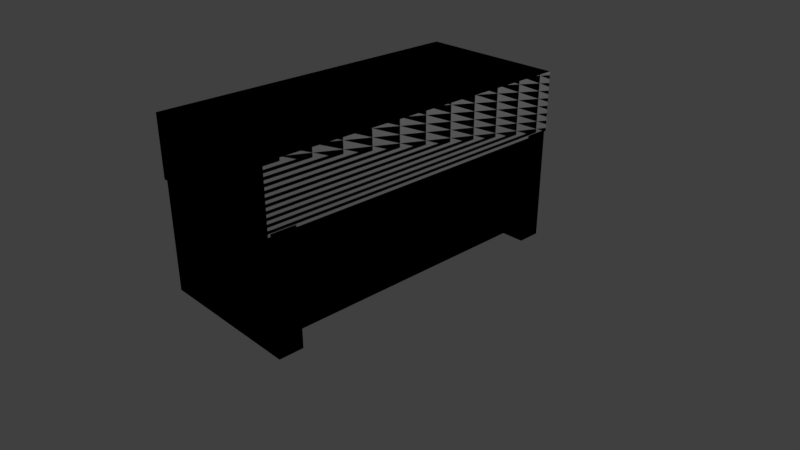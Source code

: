 # Source: chest.blend  (saved by Blender 2.78.0; exported with 4.5.12 LTS)
import bpy
from mathutils import Matrix  # noqa: F401  (used for matrix-valued properties, if any)

bpy.ops.wm.read_factory_settings(use_empty=True)
scene = bpy.context.scene
scene.name = 'Scene'

# ---- collections
col_collection_1 = bpy.data.collections.new('Collection 1'); scene.collection.children.link(col_collection_1)

# ---- materials (node trees are filled in below, after node groups)
mat_material = bpy.data.materials.new('Material')
mat_material.alpha_threshold = 0.0
mat_material.use_transparent_shadow = False
mat_material.roughness = 0.5
mat_material.line_color = (0.0, 0.0, 0.0, 1.0)

# ---- material node trees

# ---- world
world_world = bpy.data.worlds.new('World'); scene.world = world_world
world_world.color = (0.05088, 0.05088, 0.05088)
world_world.use_sun_shadow = False
world_world.sun_shadow_jitter_overblur = 0.0
world_world.cycles.sampling_method = 'MANUAL'

# ---- cameras
cam_camera = bpy.data.cameras.new('Camera')
cam_camera.clip_end = 100.0
cam_camera.lens = 35.0
cam_camera.sensor_width = 32.0
cam_camera.sensor_height = 18.0
cam_camera.ortho_scale = 7.314
cam_camera.dof.focus_distance = 0.0
cam_camera.dof.aperture_fstop = 128.0

# ---- lights
light_lamp = bpy.data.lights.new('Lamp', 'POINT')
light_lamp.transmission_factor = 0.0
light_lamp.cutoff_distance = 30.0
light_lamp.energy = 100.0
light_lamp.shadow_buffer_clip_start = 1.001
light_lamp.shadow_soft_size = 0.1
light_lamp.shadow_maximum_resolution = 0.006
light_lamp.use_absolute_resolution = True

# ---- meshes
me_cube_003 = bpy.data.meshes.new('Cube.003')
me_cube_003.from_pydata([(-1.907e-06, 0.9971, -0.456), (-1.907e-06, -1.003, -0.456), (-2.0, -1.003, -0.456), (-2.0, 0.9971, -0.456), (-1.431e-06, 0.9971, 1.544), (-2.563e-06, -1.003, 1.544), (-2.0, -1.003, 1.544), (-2.0, 0.9971, 1.544), (-1.907e-06, 0.9971, -0.456), (-1.907e-06, -1.003, -0.456), (-2.0, -1.003, -0.456), (-2.0, 0.9971, -0.456), (-1.431e-06, 0.9971, 1.544), (-2.563e-06, -1.003, 1.544), (-2.0, -1.003, 1.544), (-2.0, 0.9971, 1.544)], [], [(0, 1, 2, 3), (4, 7, 6, 5), (0, 4, 5, 1), (1, 5, 6, 2), (2, 6, 7, 3), (4, 0, 3, 7), (8, 9, 10, 11), (12, 15, 14, 13), (8, 12, 13, 9), (9, 13, 14, 10), (10, 14, 15, 11), (12, 8, 11, 15)])
_uv = me_cube_003.uv_layers.new(name='UVMap')
_uv.uv.foreach_set('vector', [0.2503, 0.9997, 0.4997, 0.9997, 0.4997, 0.7503, 0.2503, 0.7503, 0.2503, 0.2497, 0.2503, 0.0002993, 0.4997, 0.0002993, 0.4997, 0.2497, 0.5003, 0.2497, 0.5003, 0.0002993, 0.7497, 0.0002993, 0.7497, 0.2497, 0.0002993, 0.9997, 0.0002993, 0.7503, 0.2497, 0.7503, 0.2497, 0.9997, 0.4997, 0.5003, 0.2503, 0.5003, 0.2503, 0.7497, 0.4997, 0.7497, 0.7503, 0.2497, 0.9997, 0.2497, 0.9997, 0.0002993, 0.7503, 0.0002993, 0.7503, 0.4997, 0.9997, 0.4997, 0.9997, 0.2503, 0.7503, 0.2503, 0.0002993, 0.2497, 0.0002994, 0.0002993, 0.2497, 0.0002993, 0.2497, 0.2497, 0.0002993, 0.4997, 0.0002993, 0.2503, 0.2497, 0.2503, 0.2497, 0.4997, 0.2503, 0.4997, 0.2503, 0.2503, 0.4997, 0.2503, 0.4997, 0.4997, 0.7497, 0.2503, 0.5003, 0.2503, 0.5003, 0.4997, 0.7497, 0.4997, 0.0002993, 0.7497, 0.2497, 0.7497, 0.2497, 0.5003, 0.0002993, 0.5003])
me_cube_003.materials.append(mat_material)
me_cube_003.use_remesh_preserve_volume = False
me_cube_003.use_remesh_preserve_attributes = False
me_cube_003.use_mirror_vertex_groups = False
me_cube_003.update()
me_cube_004 = bpy.data.meshes.new('Cube.004')
me_cube_004.from_pydata([(1.0, 1.0, -1.0), (1.0, -1.0, -1.0), (-1.0, -1.0, -1.0), (-1.0, 1.0, -1.0), (1.0, 1.0, 1.0), (1.0, -1.0, 1.0), (-1.0, -1.0, 1.0), (-1.0, 1.0, 1.0), (1.0, 1.0, -1.0), (1.0, -1.0, -1.0), (-1.0, -1.0, -1.0), (-1.0, 1.0, -1.0), (1.0, 1.0, 1.0), (1.0, -1.0, 1.0), (-1.0, -1.0, 1.0), (-1.0, 1.0, 1.0)], [], [(0, 1, 2, 3), (4, 7, 6, 5), (0, 4, 5, 1), (1, 5, 6, 2), (2, 6, 7, 3), (4, 0, 3, 7), (8, 9, 10, 11), (12, 15, 14, 13), (8, 12, 13, 9), (9, 13, 14, 10), (10, 14, 15, 11), (12, 8, 11, 15)])
me_cube_004.materials.append(mat_material)
me_cube_004.use_remesh_preserve_volume = False
me_cube_004.use_remesh_preserve_attributes = False
me_cube_004.use_mirror_vertex_groups = False
me_cube_004.update()
me_cube_002 = bpy.data.meshes.new('Cube.002')
me_cube_002.from_pydata([(1.0, 1.0, -1.0), (1.0, -1.0, -1.0), (-1.0, -1.0, -1.0), (-1.0, 1.0, -1.0), (1.0, 1.0, 1.0), (1.0, -1.0, 1.0), (-1.0, -1.0, 1.0), (-1.0, 1.0, 1.0), (1.0, 1.0, -1.0), (1.0, -1.0, -1.0), (-1.0, -1.0, -1.0), (-1.0, 1.0, -1.0), (1.0, 1.0, 1.0), (1.0, -1.0, 1.0), (-1.0, -1.0, 1.0), (-1.0, 1.0, 1.0), (0.8584, 0.8584, 1.0), (0.8584, -0.8584, 1.0), (-0.8584, 0.8584, 1.0), (-0.8584, -0.8584, 1.0), (1.0, 1.0, 1.0), (1.0, -1.0, 1.0), (-1.0, 1.0, 1.0), (-1.0, -1.0, 1.0), (1.0, 1.0, 1.0), (-1.0, 1.0, 1.0), (0.8584, 0.8584, 1.0), (-0.8584, 0.8584, 1.0), (1.0, 1.0, 1.0), (-1.0, 1.0, 1.0), (0.8584, 0.8584, 1.0), (-0.8584, 0.8584, 1.0), (1.0, 1.0, 1.0), (-1.0, 1.0, 1.0), (0.8584, 0.8584, 1.0), (-0.8584, 0.8584, 1.0), (1.0, 1.0, 1.0), (1.0, -1.0, 1.0), (-1.0, 1.0, 1.0), (-1.0, -1.0, 1.0), (1.0, 1.0, 1.0), (1.0, -1.0, 1.0), (-1.0, 1.0, 1.0), (-1.0, -1.0, 1.0), (0.8584, 0.8584, 1.0), (0.8584, -0.8584, 1.0), (-0.8584, 0.8584, 1.0), (-0.8584, -0.8584, 1.0), (0.8584, 0.8584, -0.587), (0.8584, -0.8584, -0.587), (-0.8584, 0.8584, -0.587), (-0.8584, -0.8584, -0.587)], [], [(0, 1, 2, 3), (6, 5, 21, 23), (0, 4, 5, 1), (1, 5, 6, 2), (2, 6, 7, 3), (4, 0, 3, 7), (8, 9, 10, 11), (15, 14, 39, 38), (8, 12, 13, 9), (9, 13, 14, 10), (10, 14, 15, 11), (12, 8, 11, 15), (19, 17, 45, 47), (5, 4, 20, 21), (7, 6, 23, 22), (4, 7, 22, 20), (16, 17, 21, 20), (22, 18, 27, 25), (17, 19, 23, 21), (19, 18, 22, 23), (24, 25, 29, 28), (20, 22, 25, 24), (16, 20, 24, 26), (18, 16, 26, 27), (29, 31, 35, 33), (25, 27, 31, 29), (27, 26, 30, 31), (26, 24, 28, 30), (35, 34, 32, 33), (31, 30, 34, 35), (30, 28, 32, 34), (28, 29, 33, 32), (38, 39, 43, 42), (12, 15, 38, 36), (14, 13, 37, 39), (13, 12, 36, 37), (36, 38, 42, 40), (39, 37, 41, 43), (37, 36, 40, 41), (46, 47, 51, 50), (18, 19, 47, 46), (16, 18, 46, 44), (48, 50, 51, 49), (44, 46, 50, 48), (47, 45, 49, 51), (45, 44, 48, 49)])
_uv = me_cube_002.uv_layers.new(name='UVMap')
_uv.uv.foreach_set('vector', [0.0, 0.0, 0.0, 0.0, 0.0, 0.0, 0.0, 0.0, 0.0, 0.0, 0.0, 0.0, 0.0, 0.0, 0.0, 0.0, 0.0, 0.0, 0.0, 0.0, 0.0, 0.0, 0.0, 0.0, 0.0, 0.0, 0.0, 0.0, 0.0, 0.0, 0.0, 0.0, 0.0, 0.0, 0.0, 0.0, 0.0, 0.0, 0.0, 0.0, 0.0, 0.0, 0.0, 0.0, 0.0, 0.0, 0.0, 0.0, 0.0, 0.0, 0.0, 0.0, 0.0, 0.0, 0.0, 0.0, 0.0, 0.0, 0.0, 0.0, 0.0, 0.0, 0.0, 0.0, 0.0, 0.0, 0.0, 0.0, 0.0, 0.0, 0.0, 0.0, 0.0, 0.0, 0.0, 0.0, 0.0, 0.0, 0.0, 0.0, 0.0, 0.0, 0.0, 0.0, 0.0, 0.0, 0.0, 0.0, 0.0, 0.0, 0.0, 0.0, 0.0, 0.0, 0.0, 0.0, 0.0, 0.0, 0.0, 0.0, 0.0, 0.0, 0.0, 0.0, 0.0, 0.0, 0.0, 0.0, 0.0, 0.0, 0.0, 0.0, 0.0, 0.0, 0.0, 0.0, 0.0, 0.0, 0.0, 0.0, 0.0, 0.0, 0.0, 0.0, 0.0, 0.0, 0.0, 0.0, 0.0, 0.0, 0.0, 0.0, 0.0, 0.0, 0.0, 0.0, 0.0, 0.0, 0.0, 0.0, 0.0, 0.0, 0.0, 0.0, 0.0, 0.0, 0.0, 0.0, 0.0, 0.0, 0.0, 0.0, 0.0, 0.0, 0.0, 0.0, 0.0, 0.0, 0.0, 0.0, 0.0, 0.0, 0.0, 0.0, 0.0, 0.0, 0.0, 0.0, 0.0, 0.0, 0.0, 0.0, 0.0, 0.0, 0.0, 0.0, 0.0, 0.0, 0.0, 0.0, 0.0, 0.0, 0.0, 0.0, 0.0, 0.0, 0.0, 0.0, 0.0, 0.0, 0.0, 0.0, 0.0, 0.0, 0.0, 0.0, 0.0, 0.0, 0.0, 0.0, 0.0, 0.0, 0.0, 0.0, 0.0, 0.0, 0.0, 0.0, 0.0, 0.0, 0.0, 0.0, 0.0, 0.0, 0.0, 0.0, 0.0, 0.0, 0.0, 0.0, 0.0, 0.0, 0.0, 0.0, 0.0, 0.0, 0.0, 0.0, 0.0, 0.0, 0.0, 0.0, 0.0, 0.0, 0.0, 0.0, 0.0, 0.0, 0.0, 0.0, 0.0, 0.0, 0.0, 0.0, 0.0, 0.0, 0.0, 0.0, 0.0, 0.0, 0.0, 0.0, 0.0, 0.0, 0.0, 0.0, 0.0, 0.0, 0.0, 0.0, 0.0, 0.0, 0.0, 0.0, 0.0, 0.0, 0.0, 0.0, 0.0, 0.0, 0.0, 0.0, 0.0, 0.0, 0.0, 0.0, 0.0, 0.0, 0.0, 0.0, 0.0, 0.0, 0.0, 0.0, 0.0, 0.0, 0.0, 0.0, 0.0, 0.0, 0.0, 0.0, 0.0, 0.0, 0.0, 0.0, 0.0, 0.0, 0.0, 0.0, 0.0, 0.0, 0.0, 0.0, 0.0, 0.0, 0.0, 0.0, 0.0, 0.0, 0.0, 0.0, 0.0, 0.0, 0.0, 0.0, 0.0, 0.0, 0.0, 0.0, 0.0, 0.0, 0.0, 0.0, 0.0, 0.0, 0.0, 0.0, 0.0, 0.0, 0.0, 0.0, 0.0, 0.0, 0.0, 0.0, 0.0, 0.0, 0.0, 0.0, 0.0, 0.0, 0.0, 0.0, 0.0, 0.0, 0.0, 0.0, 0.0, 0.0, 0.0, 0.0, 0.0, 0.0, 0.0, 0.0, 0.0, 0.0, 0.0, 0.0, 0.0, 0.0, 0.0, 0.0, 0.0, 0.0, 0.0, 0.0])
me_cube_002.materials.append(mat_material)
me_cube_002.use_remesh_preserve_volume = False
me_cube_002.use_remesh_preserve_attributes = False
me_cube_002.use_mirror_vertex_groups = False
me_cube_002.update()
me_cube_001 = bpy.data.meshes.new('Cube.001')
me_cube_001.from_pydata([(1.0, 1.0, -1.0), (1.0, -1.0, -1.0), (-1.0, -1.0, -1.0), (-1.0, 1.0, -1.0), (1.0, 1.0, 1.0), (1.0, -1.0, 1.0), (-1.0, -1.0, 1.0), (-1.0, 1.0, 1.0), (1.0, 1.0, -1.0), (1.0, -1.0, -1.0), (-1.0, -1.0, -1.0), (-1.0, 1.0, -1.0), (1.0, 1.0, 1.0), (1.0, -1.0, 1.0), (-1.0, -1.0, 1.0), (-1.0, 1.0, 1.0)], [], [(0, 1, 2, 3), (4, 7, 6, 5), (0, 4, 5, 1), (1, 5, 6, 2), (2, 6, 7, 3), (4, 0, 3, 7), (8, 9, 10, 11), (12, 15, 14, 13), (8, 12, 13, 9), (9, 13, 14, 10), (10, 14, 15, 11), (12, 8, 11, 15)])
me_cube_001.materials.append(mat_material)
me_cube_001.use_remesh_preserve_volume = False
me_cube_001.use_remesh_preserve_attributes = False
me_cube_001.use_mirror_vertex_groups = False
me_cube_001.update()
me_cube = bpy.data.meshes.new('Cube')
me_cube.from_pydata([(1.0, 1.0, -1.0), (1.0, -1.0, -1.0), (-1.0, -1.0, -1.0), (-1.0, 1.0, -1.0), (1.0, 1.0, 1.0), (1.0, -1.0, 1.0), (-1.0, -1.0, 1.0), (-1.0, 1.0, 1.0), (1.0, 1.0, -1.0), (1.0, -1.0, -1.0), (-1.0, -1.0, -1.0), (-1.0, 1.0, -1.0), (1.0, 1.0, 1.0), (1.0, -1.0, 1.0), (-1.0, -1.0, 1.0), (-1.0, 1.0, 1.0)], [], [(0, 1, 2, 3), (4, 7, 6, 5), (0, 4, 5, 1), (1, 5, 6, 2), (2, 6, 7, 3), (4, 0, 3, 7), (8, 9, 10, 11), (12, 15, 14, 13), (8, 12, 13, 9), (9, 13, 14, 10), (10, 14, 15, 11), (12, 8, 11, 15)])
me_cube.materials.append(mat_material)
me_cube.use_remesh_preserve_volume = False
me_cube.use_remesh_preserve_attributes = False
me_cube.use_mirror_vertex_groups = False
me_cube.update()

# ---- objects
ob_lid = bpy.data.objects.new('Lid', me_cube_003)
ob_cube_004 = bpy.data.objects.new('Cube.004', me_cube_004)
ob_cube_002 = bpy.data.objects.new('Cube.002', me_cube_002)
ob_cube_001 = bpy.data.objects.new('Cube.001', me_cube_001)
ob_cube = bpy.data.objects.new('Cube', me_cube)
ob_lamp = bpy.data.objects.new('Lamp', light_lamp)
ob_camera = bpy.data.objects.new('Camera', cam_camera)

# ---- transforms, parenting, visibility, modifiers, constraints
ob_lid.location = (1.0, 0.0064, 1.562)
ob_lid.rotation_mode = 'ZYX'
ob_lid.scale = (1.0, 2.19, 0.4)
ob_lid.lock_rotations_4d = False
ob_lid.empty_display_type = 'ARROWS'
ob_lid.lineart.crease_threshold = 0.0
ob_cube_004.parent = ob_lid
ob_cube_004.matrix_parent_inverse = Matrix(((1.0, 0.0, 0.0, -1.0), (0.0, 0.4566, 0.0, -0.002923), (0.0, 0.0, 2.5, -3.906), (0.0, 0.0, 0.0, 1.0)))
ob_cube_004.location = (-1.0, 0.0, 1.55)
ob_cube_004.scale = (0.21, 0.46, 0.34)
ob_cube_004.lock_rotations_4d = False
ob_cube_004.empty_display_type = 'ARROWS'
ob_cube_004.lineart.crease_threshold = 0.0
ob_cube_002.location = (0.0, 0.0, 0.75)
ob_cube_002.scale = (0.9, 1.83, 0.67)
ob_cube_002.lock_rotations_4d = False
ob_cube_002.empty_display_type = 'ARROWS'
ob_cube_002.lineart.crease_threshold = 0.0
ob_cube_001.location = (0.0, -2.0, 0.66)
ob_cube_001.scale = (1.0, 0.16, 0.75)
ob_cube_001.lock_rotations_4d = False
ob_cube_001.empty_display_type = 'ARROWS'
ob_cube_001.lineart.crease_threshold = 0.0
ob_cube.location = (0.0, 2.0, 0.66)
ob_cube.scale = (1.0, 0.16, 0.75)
ob_cube.lock_rotations_4d = False
ob_cube.empty_display_type = 'ARROWS'
ob_cube.lineart.crease_threshold = 0.0
ob_lamp.location = (4.076, 1.005, 5.904)
ob_lamp.rotation_euler = (0.6503, 0.05522, 1.866)
ob_lamp.lock_rotations_4d = False
ob_lamp.empty_display_type = 'ARROWS'
ob_lamp.color = (0.0, 0.0, 0.0, 0.0)
ob_lamp.lineart.crease_threshold = 0.0
ob_camera.location = (7.481, -6.508, 5.344)
ob_camera.rotation_euler = (1.109, 0.0, 0.8149)
ob_camera.lock_rotations_4d = False
ob_camera.empty_display_type = 'ARROWS'
ob_camera.color = (0.0, 0.0, 0.0, 0.0)
ob_camera.display_type = 'WIRE'
ob_camera.lineart.crease_threshold = 0.0

# ---- collection membership
col_collection_1.objects.link(ob_lid)
col_collection_1.objects.link(ob_cube_004)
col_collection_1.objects.link(ob_cube_002)
col_collection_1.objects.link(ob_cube_001)
col_collection_1.objects.link(ob_cube)
col_collection_1.objects.link(ob_lamp)
col_collection_1.objects.link(ob_camera)

# ---- scene / render settings (as saved in the file)
scene.camera = ob_camera
scene.frame_start = 1; scene.frame_end = 250; scene.frame_set(1)
scene.render.engine = 'BLENDER_EEVEE_NEXT'
scene.render.resolution_percentage = 50
scene.render.dither_intensity = 0.0
scene.cycles.use_denoising = False
scene.cycles.samples = 128
scene.cycles.sampling_pattern = 'TABULATED_SOBOL'
scene.cycles.light_sampling_threshold = 0.0
scene.cycles.use_adaptive_sampling = False
scene.cycles.use_light_tree = False
scene.cycles.blur_glossy = 0.0
scene.cycles.sample_clamp_indirect = 0.0
scene.view_settings.view_transform = 'Standard'
bpy.context.view_layer.update()
